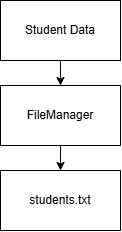

The diagram above was exported from draw.io. Its source (the exported page's mxGraphModel, read from the mxfile embedded in the PNG):
<mxGraphModel dx="774" dy="497" grid="1" gridSize="10" guides="1" tooltips="1" connect="1" arrows="1" fold="1" page="1" pageScale="1" pageWidth="827" pageHeight="1169" math="0" shadow="0">
  <root>
    <mxCell id="0" />
    <mxCell id="1" parent="0" />
    <mxCell id="8m6K4GsgmSQ-0-Qv5dc3-28" parent="1" style="rounded=0;whiteSpace=wrap;html=1;" value="students.txt" vertex="1">
      <mxGeometry height="60" width="120" x="340" y="250" as="geometry" />
    </mxCell>
    <mxCell id="8m6K4GsgmSQ-0-Qv5dc3-32" edge="1" parent="1" source="8m6K4GsgmSQ-0-Qv5dc3-29" style="edgeStyle=orthogonalEdgeStyle;rounded=0;orthogonalLoop=1;jettySize=auto;html=1;exitX=0.5;exitY=1;exitDx=0;exitDy=0;" target="8m6K4GsgmSQ-0-Qv5dc3-28">
      <mxGeometry relative="1" as="geometry" />
    </mxCell>
    <mxCell id="8m6K4GsgmSQ-0-Qv5dc3-29" parent="1" style="rounded=0;whiteSpace=wrap;html=1;" value="FileManager" vertex="1">
      <mxGeometry height="60" width="120" x="340" y="165" as="geometry" />
    </mxCell>
    <mxCell id="8m6K4GsgmSQ-0-Qv5dc3-31" edge="1" parent="1" source="8m6K4GsgmSQ-0-Qv5dc3-30" style="edgeStyle=orthogonalEdgeStyle;rounded=0;orthogonalLoop=1;jettySize=auto;html=1;exitX=0.5;exitY=1;exitDx=0;exitDy=0;entryX=0.5;entryY=0;entryDx=0;entryDy=0;" target="8m6K4GsgmSQ-0-Qv5dc3-29">
      <mxGeometry relative="1" as="geometry" />
    </mxCell>
    <mxCell id="8m6K4GsgmSQ-0-Qv5dc3-30" parent="1" style="rounded=0;whiteSpace=wrap;html=1;" value="Student Data" vertex="1">
      <mxGeometry height="60" width="120" x="340" y="80" as="geometry" />
    </mxCell>
  </root>
</mxGraphModel>